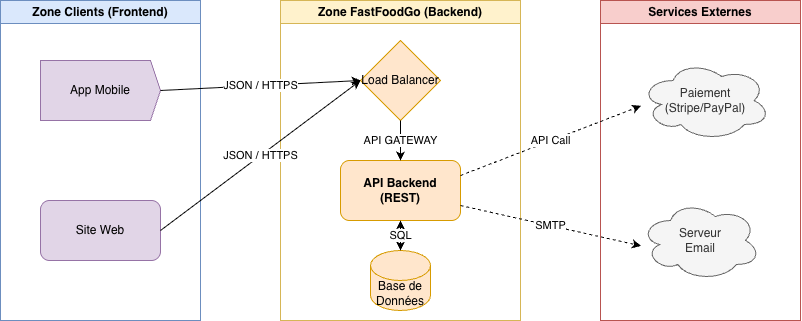

The diagram above was exported from draw.io. Its source (the exported page's mxGraphModel, read from the mxfile embedded in the PNG):
<mxGraphModel dx="869" dy="638" grid="1" gridSize="10" guides="1" tooltips="1" connect="1" arrows="1" fold="1" page="1" pageScale="1" pageWidth="1600" pageHeight="900" math="0" shadow="0">
  <root>
    <mxCell id="0" />
    <mxCell id="1" parent="0" />
    <mxCell id="3" parent="1" style="swimlane;whiteSpace=wrap;html=1;startSize=23;fillColor=#fff2cc;strokeColor=#d6b656;" value="Zone FastFoodGo (Backend)" vertex="1">
      <mxGeometry height="320" width="240" x="320" y="80" as="geometry" />
    </mxCell>
    <mxCell id="7" parent="3" style="rhombus;whiteSpace=wrap;html=1;fillColor=#ffe6cc;strokeColor=#d79b00;" value="Load Balancer" vertex="1">
      <mxGeometry height="80" width="80" x="80" y="40" as="geometry" />
    </mxCell>
    <mxCell id="8" parent="3" style="rounded=1;whiteSpace=wrap;html=1;fontStyle=1;fillColor=#ffe6cc;strokeColor=#d79b00;" value="API Backend&#10;(REST)" vertex="1">
      <mxGeometry height="60" width="120" x="60" y="160" as="geometry" />
    </mxCell>
    <mxCell id="9" parent="3" style="shape=cylinder3;whiteSpace=wrap;html=1;boundedLbl=1;backgroundOutline=1;size=15;fillColor=#ffe6cc;strokeColor=#d79b00;" value="Base de&#10;Données" vertex="1">
      <mxGeometry height="60" width="60" x="90" y="250" as="geometry" />
    </mxCell>
    <mxCell id="14" edge="1" parent="3" source="7" style="endArrow=classic;html=1;exitX=0.5;exitY=1;entryX=0.5;entryY=0;" target="8" value="API GATEWAY">
      <mxGeometry height="50" relative="1" width="50" as="geometry" />
    </mxCell>
    <mxCell id="15" edge="1" parent="3" source="8" style="endArrow=classic;startArrow=classic;html=1;exitX=0.5;exitY=1;entryX=0.5;entryY=0;" target="9" value="SQL">
      <mxGeometry height="50" relative="1" width="50" as="geometry" />
    </mxCell>
    <mxCell id="2" parent="1" style="swimlane;whiteSpace=wrap;html=1;startSize=23;fillColor=#dae8fc;strokeColor=#6c8ebf;" value="Zone Clients (Frontend)" vertex="1">
      <mxGeometry height="320" width="200" x="40" y="80" as="geometry">
        <mxRectangle height="30" width="170" x="40" y="80" as="alternateBounds" />
      </mxGeometry>
    </mxCell>
    <mxCell id="5" parent="2" style="shape=mxgraph.arrows2.arrow;dy=0;dx=10;notch=0;html=1;whiteSpace=wrap;fillColor=#e1d5e7;strokeColor=#9673a6;" value="App Mobile" vertex="1">
      <mxGeometry height="60" width="120" x="40" y="60" as="geometry" />
    </mxCell>
    <mxCell id="6" parent="2" style="rounded=1;whiteSpace=wrap;html=1;fillColor=#e1d5e7;strokeColor=#9673a6;" value="Site Web" vertex="1">
      <mxGeometry height="60" width="120" x="40" y="200" as="geometry" />
    </mxCell>
    <mxCell id="4" parent="1" style="swimlane;whiteSpace=wrap;html=1;startSize=23;fillColor=#f8cecc;strokeColor=#b85450;" value="Services Externes" vertex="1">
      <mxGeometry height="320" width="200" x="640" y="80" as="geometry">
        <mxRectangle height="30" width="140" x="640" y="80" as="alternateBounds" />
      </mxGeometry>
    </mxCell>
    <mxCell id="10" parent="4" style="ellipse;shape=cloud;whiteSpace=wrap;html=1;fillColor=#f5f5f5;strokeColor=#666666;fontColor=#333333;" value="Paiement&#10;(Stripe/PayPal)" vertex="1">
      <mxGeometry height="80" width="130" x="40" y="60" as="geometry" />
    </mxCell>
    <mxCell id="11" parent="4" style="ellipse;shape=cloud;whiteSpace=wrap;html=1;fillColor=#f5f5f5;strokeColor=#666666;fontColor=#333333;" value="Serveur&#10;Email" vertex="1">
      <mxGeometry height="80" width="120" x="40" y="200" as="geometry" />
    </mxCell>
    <mxCell id="12" edge="1" parent="1" style="endArrow=classic;html=1;exitX=1;exitY=0.5;entryX=0;entryY=0.5;" target="7" value="JSON / HTTPS">
      <mxGeometry height="50" relative="1" width="50" as="geometry">
        <mxPoint x="200" y="170" as="sourcePoint" />
      </mxGeometry>
    </mxCell>
    <mxCell id="13" edge="1" parent="1" style="endArrow=classic;html=1;exitX=1;exitY=0.5;entryX=0;entryY=0.5;" target="7" value="JSON / HTTPS">
      <mxGeometry height="50" relative="1" width="50" as="geometry">
        <mxPoint x="200" y="310" as="sourcePoint" />
      </mxGeometry>
    </mxCell>
    <mxCell id="16" edge="1" parent="1" source="8" style="endArrow=classic;html=1;dashed=1;exitX=1;exitY=0.25;entryX=0.16;entryY=0.55;" target="10" value="API Call">
      <mxGeometry height="50" relative="1" width="50" as="geometry" />
    </mxCell>
    <mxCell id="17" edge="1" parent="1" source="8" style="endArrow=classic;html=1;dashed=1;exitX=1;exitY=0.75;entryX=0.16;entryY=0.55;" target="11" value="SMTP">
      <mxGeometry height="50" relative="1" width="50" as="geometry" />
    </mxCell>
  </root>
</mxGraphModel>